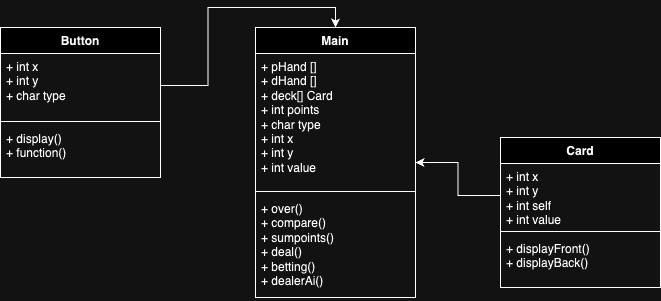

The diagram above was exported from draw.io. Its source (the exported page's mxGraphModel, read from the mxfile embedded in the PNG):
<mxGraphModel dx="1674" dy="786" grid="1" gridSize="10" guides="1" tooltips="1" connect="1" arrows="1" fold="1" page="1" pageScale="1" pageWidth="850" pageHeight="1100" math="0" shadow="0">
  <root>
    <mxCell id="0" />
    <mxCell id="1" parent="0" />
    <mxCell id="njjFJXT8n_x7-_Ri-f94-2" value="Main" style="swimlane;fontStyle=1;align=center;verticalAlign=top;childLayout=stackLayout;horizontal=1;startSize=26;horizontalStack=0;resizeParent=1;resizeParentMax=0;resizeLast=0;collapsible=1;marginBottom=0;whiteSpace=wrap;html=1;" parent="1" vertex="1">
      <mxGeometry x="345" y="260" width="160" height="270" as="geometry" />
    </mxCell>
    <mxCell id="njjFJXT8n_x7-_Ri-f94-3" value="+ pHand []&lt;br&gt;+ dHand []&lt;br&gt;+ deck[] Card&lt;br&gt;+ int points&lt;br&gt;+ char type&lt;br style=&quot;--tw-border-spacing-x: 0; --tw-border-spacing-y: 0; --tw-translate-x: 0; --tw-translate-y: 0; --tw-rotate: 0; --tw-skew-x: 0; --tw-skew-y: 0; --tw-scale-x: 1; --tw-scale-y: 1; --tw-pan-x: ; --tw-pan-y: ; --tw-pinch-zoom: ; --tw-scroll-snap-strictness: proximity; --tw-gradient-from-position: ; --tw-gradient-via-position: ; --tw-gradient-to-position: ; --tw-ordinal: ; --tw-slashed-zero: ; --tw-numeric-figure: ; --tw-numeric-spacing: ; --tw-numeric-fraction: ; --tw-ring-inset: ; --tw-ring-offset-width: 0px; --tw-ring-offset-color: #fff; --tw-ring-color: rgb(59 130 246 / .5); --tw-ring-offset-shadow: 0 0 #0000; --tw-ring-shadow: 0 0 #0000; --tw-shadow: 0 0 #0000; --tw-shadow-colored: 0 0 #0000; --tw-blur: ; --tw-brightness: ; --tw-contrast: ; --tw-grayscale: ; --tw-hue-rotate: ; --tw-invert: ; --tw-saturate: ; --tw-sepia: ; --tw-drop-shadow: ; --tw-backdrop-blur: ; --tw-backdrop-brightness: ; --tw-backdrop-contrast: ; --tw-backdrop-grayscale: ; --tw-backdrop-hue-rotate: ; --tw-backdrop-invert: ; --tw-backdrop-opacity: ; --tw-backdrop-saturate: ; --tw-backdrop-sepia: ; border-color: var(--border-color);&quot;&gt;+ int x&lt;br style=&quot;--tw-border-spacing-x: 0; --tw-border-spacing-y: 0; --tw-translate-x: 0; --tw-translate-y: 0; --tw-rotate: 0; --tw-skew-x: 0; --tw-skew-y: 0; --tw-scale-x: 1; --tw-scale-y: 1; --tw-pan-x: ; --tw-pan-y: ; --tw-pinch-zoom: ; --tw-scroll-snap-strictness: proximity; --tw-gradient-from-position: ; --tw-gradient-via-position: ; --tw-gradient-to-position: ; --tw-ordinal: ; --tw-slashed-zero: ; --tw-numeric-figure: ; --tw-numeric-spacing: ; --tw-numeric-fraction: ; --tw-ring-inset: ; --tw-ring-offset-width: 0px; --tw-ring-offset-color: #fff; --tw-ring-color: rgb(59 130 246 / .5); --tw-ring-offset-shadow: 0 0 #0000; --tw-ring-shadow: 0 0 #0000; --tw-shadow: 0 0 #0000; --tw-shadow-colored: 0 0 #0000; --tw-blur: ; --tw-brightness: ; --tw-contrast: ; --tw-grayscale: ; --tw-hue-rotate: ; --tw-invert: ; --tw-saturate: ; --tw-sepia: ; --tw-drop-shadow: ; --tw-backdrop-blur: ; --tw-backdrop-brightness: ; --tw-backdrop-contrast: ; --tw-backdrop-grayscale: ; --tw-backdrop-hue-rotate: ; --tw-backdrop-invert: ; --tw-backdrop-opacity: ; --tw-backdrop-saturate: ; --tw-backdrop-sepia: ; border-color: var(--border-color);&quot;&gt;+ int y&lt;br style=&quot;--tw-border-spacing-x: 0; --tw-border-spacing-y: 0; --tw-translate-x: 0; --tw-translate-y: 0; --tw-rotate: 0; --tw-skew-x: 0; --tw-skew-y: 0; --tw-scale-x: 1; --tw-scale-y: 1; --tw-pan-x: ; --tw-pan-y: ; --tw-pinch-zoom: ; --tw-scroll-snap-strictness: proximity; --tw-gradient-from-position: ; --tw-gradient-via-position: ; --tw-gradient-to-position: ; --tw-ordinal: ; --tw-slashed-zero: ; --tw-numeric-figure: ; --tw-numeric-spacing: ; --tw-numeric-fraction: ; --tw-ring-inset: ; --tw-ring-offset-width: 0px; --tw-ring-offset-color: #fff; --tw-ring-color: rgb(59 130 246 / .5); --tw-ring-offset-shadow: 0 0 #0000; --tw-ring-shadow: 0 0 #0000; --tw-shadow: 0 0 #0000; --tw-shadow-colored: 0 0 #0000; --tw-blur: ; --tw-brightness: ; --tw-contrast: ; --tw-grayscale: ; --tw-hue-rotate: ; --tw-invert: ; --tw-saturate: ; --tw-sepia: ; --tw-drop-shadow: ; --tw-backdrop-blur: ; --tw-backdrop-brightness: ; --tw-backdrop-contrast: ; --tw-backdrop-grayscale: ; --tw-backdrop-hue-rotate: ; --tw-backdrop-invert: ; --tw-backdrop-opacity: ; --tw-backdrop-saturate: ; --tw-backdrop-sepia: ; border-color: var(--border-color);&quot;&gt;+ int value" style="text;strokeColor=none;fillColor=none;align=left;verticalAlign=top;spacingLeft=4;spacingRight=4;overflow=hidden;rotatable=0;points=[[0,0.5],[1,0.5]];portConstraint=eastwest;whiteSpace=wrap;html=1;" parent="njjFJXT8n_x7-_Ri-f94-2" vertex="1">
      <mxGeometry y="26" width="160" height="134" as="geometry" />
    </mxCell>
    <mxCell id="njjFJXT8n_x7-_Ri-f94-4" value="" style="line;strokeWidth=1;fillColor=none;align=left;verticalAlign=middle;spacingTop=-1;spacingLeft=3;spacingRight=3;rotatable=0;labelPosition=right;points=[];portConstraint=eastwest;strokeColor=inherit;" parent="njjFJXT8n_x7-_Ri-f94-2" vertex="1">
      <mxGeometry y="160" width="160" height="8" as="geometry" />
    </mxCell>
    <mxCell id="njjFJXT8n_x7-_Ri-f94-5" value="+ over()&lt;br&gt;+ compare()&lt;br&gt;+ sumpoints()&lt;br&gt;+ deal()&lt;br&gt;+ betting()&lt;br style=&quot;--tw-border-spacing-x: 0; --tw-border-spacing-y: 0; --tw-translate-x: 0; --tw-translate-y: 0; --tw-rotate: 0; --tw-skew-x: 0; --tw-skew-y: 0; --tw-scale-x: 1; --tw-scale-y: 1; --tw-pan-x: ; --tw-pan-y: ; --tw-pinch-zoom: ; --tw-scroll-snap-strictness: proximity; --tw-gradient-from-position: ; --tw-gradient-via-position: ; --tw-gradient-to-position: ; --tw-ordinal: ; --tw-slashed-zero: ; --tw-numeric-figure: ; --tw-numeric-spacing: ; --tw-numeric-fraction: ; --tw-ring-inset: ; --tw-ring-offset-width: 0px; --tw-ring-offset-color: #fff; --tw-ring-color: rgb(59 130 246 / .5); --tw-ring-offset-shadow: 0 0 #0000; --tw-ring-shadow: 0 0 #0000; --tw-shadow: 0 0 #0000; --tw-shadow-colored: 0 0 #0000; --tw-blur: ; --tw-brightness: ; --tw-contrast: ; --tw-grayscale: ; --tw-hue-rotate: ; --tw-invert: ; --tw-saturate: ; --tw-sepia: ; --tw-drop-shadow: ; --tw-backdrop-blur: ; --tw-backdrop-brightness: ; --tw-backdrop-contrast: ; --tw-backdrop-grayscale: ; --tw-backdrop-hue-rotate: ; --tw-backdrop-invert: ; --tw-backdrop-opacity: ; --tw-backdrop-saturate: ; --tw-backdrop-sepia: ; border-color: var(--border-color);&quot;&gt;+ dealerAi()" style="text;strokeColor=none;fillColor=none;align=left;verticalAlign=top;spacingLeft=4;spacingRight=4;overflow=hidden;rotatable=0;points=[[0,0.5],[1,0.5]];portConstraint=eastwest;whiteSpace=wrap;html=1;" parent="njjFJXT8n_x7-_Ri-f94-2" vertex="1">
      <mxGeometry y="168" width="160" height="102" as="geometry" />
    </mxCell>
    <mxCell id="njjFJXT8n_x7-_Ri-f94-9" value="Card" style="swimlane;fontStyle=1;align=center;verticalAlign=top;childLayout=stackLayout;horizontal=1;startSize=26;horizontalStack=0;resizeParent=1;resizeParentMax=0;resizeLast=0;collapsible=1;marginBottom=0;whiteSpace=wrap;html=1;" parent="1" vertex="1">
      <mxGeometry x="590" y="370" width="160" height="150" as="geometry" />
    </mxCell>
    <mxCell id="njjFJXT8n_x7-_Ri-f94-10" value="+ int x&lt;br&gt;+ int y&lt;br&gt;+ int self&lt;br&gt;+ int value" style="text;strokeColor=none;fillColor=none;align=left;verticalAlign=top;spacingLeft=4;spacingRight=4;overflow=hidden;rotatable=0;points=[[0,0.5],[1,0.5]];portConstraint=eastwest;whiteSpace=wrap;html=1;" parent="njjFJXT8n_x7-_Ri-f94-9" vertex="1">
      <mxGeometry y="26" width="160" height="64" as="geometry" />
    </mxCell>
    <mxCell id="njjFJXT8n_x7-_Ri-f94-11" value="" style="line;strokeWidth=1;fillColor=none;align=left;verticalAlign=middle;spacingTop=-1;spacingLeft=3;spacingRight=3;rotatable=0;labelPosition=right;points=[];portConstraint=eastwest;strokeColor=inherit;" parent="njjFJXT8n_x7-_Ri-f94-9" vertex="1">
      <mxGeometry y="90" width="160" height="8" as="geometry" />
    </mxCell>
    <mxCell id="njjFJXT8n_x7-_Ri-f94-12" value="+ displayFront()&lt;br&gt;+ displayBack()" style="text;strokeColor=none;fillColor=none;align=left;verticalAlign=top;spacingLeft=4;spacingRight=4;overflow=hidden;rotatable=0;points=[[0,0.5],[1,0.5]];portConstraint=eastwest;whiteSpace=wrap;html=1;" parent="njjFJXT8n_x7-_Ri-f94-9" vertex="1">
      <mxGeometry y="98" width="160" height="52" as="geometry" />
    </mxCell>
    <mxCell id="njjFJXT8n_x7-_Ri-f94-17" value="Button" style="swimlane;fontStyle=1;align=center;verticalAlign=top;childLayout=stackLayout;horizontal=1;startSize=26;horizontalStack=0;resizeParent=1;resizeParentMax=0;resizeLast=0;collapsible=1;marginBottom=0;whiteSpace=wrap;html=1;" parent="1" vertex="1">
      <mxGeometry x="90" y="260" width="160" height="150" as="geometry" />
    </mxCell>
    <mxCell id="njjFJXT8n_x7-_Ri-f94-18" value="+ int x&lt;br&gt;+ int y&lt;br&gt;+ char type" style="text;strokeColor=none;fillColor=none;align=left;verticalAlign=top;spacingLeft=4;spacingRight=4;overflow=hidden;rotatable=0;points=[[0,0.5],[1,0.5]];portConstraint=eastwest;whiteSpace=wrap;html=1;" parent="njjFJXT8n_x7-_Ri-f94-17" vertex="1">
      <mxGeometry y="26" width="160" height="64" as="geometry" />
    </mxCell>
    <mxCell id="njjFJXT8n_x7-_Ri-f94-19" value="" style="line;strokeWidth=1;fillColor=none;align=left;verticalAlign=middle;spacingTop=-1;spacingLeft=3;spacingRight=3;rotatable=0;labelPosition=right;points=[];portConstraint=eastwest;strokeColor=inherit;" parent="njjFJXT8n_x7-_Ri-f94-17" vertex="1">
      <mxGeometry y="90" width="160" height="8" as="geometry" />
    </mxCell>
    <mxCell id="njjFJXT8n_x7-_Ri-f94-20" value="+ display()&lt;br&gt;+ function()" style="text;strokeColor=none;fillColor=none;align=left;verticalAlign=top;spacingLeft=4;spacingRight=4;overflow=hidden;rotatable=0;points=[[0,0.5],[1,0.5]];portConstraint=eastwest;whiteSpace=wrap;html=1;" parent="njjFJXT8n_x7-_Ri-f94-17" vertex="1">
      <mxGeometry y="98" width="160" height="52" as="geometry" />
    </mxCell>
    <mxCell id="njjFJXT8n_x7-_Ri-f94-25" style="edgeStyle=orthogonalEdgeStyle;rounded=0;orthogonalLoop=1;jettySize=auto;html=1;entryX=0.5;entryY=0;entryDx=0;entryDy=0;" parent="1" source="njjFJXT8n_x7-_Ri-f94-18" target="njjFJXT8n_x7-_Ri-f94-2" edge="1">
      <mxGeometry relative="1" as="geometry" />
    </mxCell>
    <mxCell id="njjFJXT8n_x7-_Ri-f94-27" style="edgeStyle=orthogonalEdgeStyle;rounded=0;orthogonalLoop=1;jettySize=auto;html=1;" parent="1" source="njjFJXT8n_x7-_Ri-f94-10" target="njjFJXT8n_x7-_Ri-f94-2" edge="1">
      <mxGeometry relative="1" as="geometry" />
    </mxCell>
  </root>
</mxGraphModel>